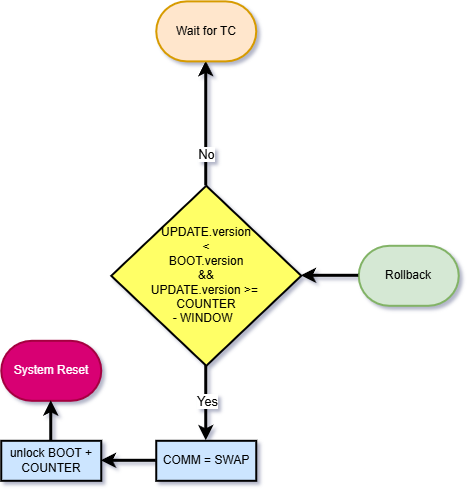

The diagram above was exported from draw.io. Its source (the exported page's mxGraphModel, read from the mxfile embedded in the PNG):
<mxGraphModel dx="3718" dy="3015" grid="1" gridSize="10" guides="1" tooltips="1" connect="1" arrows="1" fold="1" page="1" pageScale="1" pageWidth="850" pageHeight="1100" background="#ffffff" math="0" shadow="0">
  <root>
    <mxCell id="0" />
    <mxCell id="1" parent="0" />
    <mxCell id="2" parent="1" style="strokeWidth=2;html=1;shape=mxgraph.flowchart.terminator;whiteSpace=wrap;rounded=0;fillColor=#d5e8d4;strokeColor=#82b366;" value="Rollback" vertex="1">
      <mxGeometry height="60" width="100" x="-373.75" y="495.3000000000002" as="geometry" />
    </mxCell>
    <mxCell id="3" parent="1" style="strokeWidth=2;html=1;shape=mxgraph.flowchart.terminator;whiteSpace=wrap;rounded=0;fillColor=#d80073;fontColor=#ffffff;strokeColor=#A50040;" value="System Reset" vertex="1">
      <mxGeometry height="60" width="100" x="-731.25" y="590.3000000000002" as="geometry" />
    </mxCell>
    <mxCell id="4" edge="1" parent="1" source="8" style="edgeStyle=orthogonalEdgeStyle;orthogonalLoop=1;jettySize=auto;html=1;exitX=0.5;exitY=1;exitDx=0;exitDy=0;exitPerimeter=0;strokeWidth=3;entryX=0.5;entryY=0;entryDx=0;entryDy=0;" target="9">
      <mxGeometry relative="1" as="geometry">
        <mxPoint x="411.75" y="255.29999999999973" as="targetPoint" />
      </mxGeometry>
    </mxCell>
    <mxCell id="5" connectable="0" parent="4" style="edgeLabel;html=1;align=center;verticalAlign=middle;resizable=0;points=[];fontColor=light-dark(#000000,#66FF66);" value="&lt;font style=&quot;font-size: 13px;&quot;&gt;Yes&lt;/font&gt;" vertex="1">
      <mxGeometry relative="1" x="-0.58" as="geometry">
        <mxPoint y="20" as="offset" />
      </mxGeometry>
    </mxCell>
    <mxCell id="6" edge="1" parent="1" source="8" style="edgeStyle=orthogonalEdgeStyle;rounded=1;orthogonalLoop=1;jettySize=auto;html=1;exitX=0.5;exitY=0;exitDx=0;exitDy=0;exitPerimeter=0;entryX=0.5;entryY=1;entryDx=0;entryDy=0;strokeWidth=3;curved=0;entryPerimeter=0;" target="13">
      <mxGeometry relative="1" as="geometry">
        <mxPoint x="-526.25" y="385.8900000000003" as="targetPoint" />
      </mxGeometry>
    </mxCell>
    <mxCell id="7" connectable="0" parent="6" style="edgeLabel;html=1;align=center;verticalAlign=middle;resizable=0;points=[];fontSize=13;" value="No" vertex="1">
      <mxGeometry relative="1" x="-0.5005" y="1" as="geometry">
        <mxPoint as="offset" />
      </mxGeometry>
    </mxCell>
    <mxCell id="8" parent="1" style="strokeWidth=2;html=1;shape=mxgraph.flowchart.decision;whiteSpace=wrap;rounded=0;fillColor=#FFFF66;" value="&lt;div&gt;UPDATE.version&lt;/div&gt;&lt;div&gt;&amp;lt;&lt;/div&gt;&lt;div&gt;BOOT.version&lt;br&gt;&amp;amp;&amp;amp;&lt;br&gt;UPDATE.version &amp;gt;=&amp;nbsp;&lt;/div&gt;&lt;div&gt;COUNTER&lt;/div&gt;&lt;div&gt;- WINDOW&amp;nbsp;&amp;nbsp;&lt;/div&gt;" vertex="1">
      <mxGeometry height="180" width="190" x="-621.25" y="435.3000000000002" as="geometry" />
    </mxCell>
    <mxCell id="9" parent="1" style="rounded=0;whiteSpace=wrap;html=1;absoluteArcSize=1;arcSize=14;strokeWidth=2;fillColor=#CCE5FF;" value="COMM = SWAP" vertex="1">
      <mxGeometry height="40" width="100" x="-576.25" y="690.3000000000002" as="geometry" />
    </mxCell>
    <mxCell id="10" edge="1" parent="1" source="9" style="edgeStyle=orthogonalEdgeStyle;rounded=1;orthogonalLoop=1;jettySize=auto;html=1;curved=0;strokeWidth=3;" target="11">
      <mxGeometry relative="1" as="geometry" />
    </mxCell>
    <mxCell id="11" parent="1" style="rounded=0;whiteSpace=wrap;html=1;absoluteArcSize=1;arcSize=14;strokeWidth=2;fillColor=#CCE5FF;" value="unlock BOOT + COUNTER" vertex="1">
      <mxGeometry height="40" width="100" x="-731.25" y="690.3000000000002" as="geometry" />
    </mxCell>
    <mxCell id="12" edge="1" parent="1" source="11" style="edgeStyle=orthogonalEdgeStyle;rounded=1;orthogonalLoop=1;jettySize=auto;html=1;entryX=0.5;entryY=1;entryDx=0;entryDy=0;entryPerimeter=0;curved=0;strokeWidth=3;" target="3">
      <mxGeometry relative="1" as="geometry" />
    </mxCell>
    <mxCell id="13" parent="1" style="strokeWidth=2;html=1;shape=mxgraph.flowchart.terminator;whiteSpace=wrap;rounded=0;fillColor=#ffe6cc;strokeColor=#d79b00;" value="Wait for TC" vertex="1">
      <mxGeometry height="60" width="100" x="-576.25" y="250.88999999999987" as="geometry" />
    </mxCell>
    <mxCell id="14" edge="1" parent="1" source="2" style="edgeStyle=orthogonalEdgeStyle;rounded=1;orthogonalLoop=1;jettySize=auto;html=1;exitX=0;exitY=0.5;exitDx=0;exitDy=0;exitPerimeter=0;entryX=1;entryY=0.5;entryDx=0;entryDy=0;entryPerimeter=0;curved=0;strokeWidth=3;" target="8">
      <mxGeometry relative="1" as="geometry" />
    </mxCell>
  </root>
</mxGraphModel>